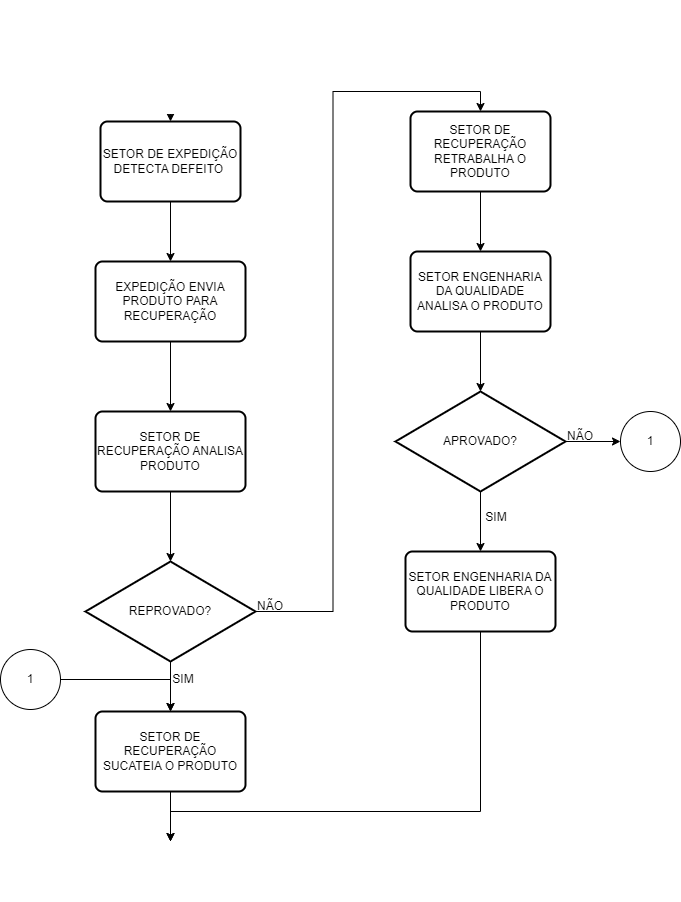

The diagram above was exported from draw.io. Its source (the exported page's mxGraphModel, read from the mxfile embedded in the PNG):
<mxGraphModel dx="864" dy="516" grid="1" gridSize="10" guides="1" tooltips="1" connect="1" arrows="1" fold="1" page="1" pageScale="1" pageWidth="827" pageHeight="1169" math="0" shadow="0">
  <root>
    <mxCell id="0" />
    <mxCell id="1" parent="0" />
    <mxCell id="5V3vQfElW32fmUu60VwU-4" value="" style="edgeStyle=orthogonalEdgeStyle;rounded=0;orthogonalLoop=1;jettySize=auto;html=1;" parent="1" source="5V3vQfElW32fmUu60VwU-1" target="5V3vQfElW32fmUu60VwU-3" edge="1">
      <mxGeometry relative="1" as="geometry" />
    </mxCell>
    <mxCell id="5V3vQfElW32fmUu60VwU-1" value="INÍCIO" style="strokeWidth=2;html=1;shape=mxgraph.flowchart.terminator;whiteSpace=wrap;" parent="1" vertex="1">
      <mxGeometry x="190" y="10" width="100" height="60" as="geometry" />
    </mxCell>
    <mxCell id="DuOxQi-4y3AA7uTv6_uD-4" value="" style="edgeStyle=orthogonalEdgeStyle;rounded=0;orthogonalLoop=1;jettySize=auto;html=1;" parent="1" source="5V3vQfElW32fmUu60VwU-3" target="5V3vQfElW32fmUu60VwU-6" edge="1">
      <mxGeometry relative="1" as="geometry" />
    </mxCell>
    <mxCell id="5V3vQfElW32fmUu60VwU-3" value="SETOR DE EXPEDIÇÃO&lt;br&gt;DETECTA DEFEITO&amp;nbsp;" style="rounded=1;whiteSpace=wrap;html=1;absoluteArcSize=1;arcSize=14;strokeWidth=2;" parent="1" vertex="1">
      <mxGeometry x="170" y="130" width="140" height="80" as="geometry" />
    </mxCell>
    <mxCell id="Jz5u7vmYuOtV8fC-TBjL-2" value="" style="edgeStyle=orthogonalEdgeStyle;rounded=0;orthogonalLoop=1;jettySize=auto;html=1;" edge="1" parent="1" source="5V3vQfElW32fmUu60VwU-6" target="DuOxQi-4y3AA7uTv6_uD-5">
      <mxGeometry relative="1" as="geometry" />
    </mxCell>
    <mxCell id="5V3vQfElW32fmUu60VwU-6" value="EXPEDIÇÃO ENVIA PRODUTO PARA RECUPERAÇÃO" style="rounded=1;whiteSpace=wrap;html=1;absoluteArcSize=1;arcSize=14;strokeWidth=2;" parent="1" vertex="1">
      <mxGeometry x="165" y="270" width="150" height="80" as="geometry" />
    </mxCell>
    <mxCell id="Jz5u7vmYuOtV8fC-TBjL-6" value="" style="edgeStyle=orthogonalEdgeStyle;rounded=0;orthogonalLoop=1;jettySize=auto;html=1;" edge="1" parent="1" source="5V3vQfElW32fmUu60VwU-9" target="Jz5u7vmYuOtV8fC-TBjL-4">
      <mxGeometry relative="1" as="geometry" />
    </mxCell>
    <mxCell id="Jz5u7vmYuOtV8fC-TBjL-11" style="edgeStyle=orthogonalEdgeStyle;rounded=0;orthogonalLoop=1;jettySize=auto;html=1;entryX=0.5;entryY=0;entryDx=0;entryDy=0;" edge="1" parent="1" source="5V3vQfElW32fmUu60VwU-9" target="Jz5u7vmYuOtV8fC-TBjL-8">
      <mxGeometry relative="1" as="geometry" />
    </mxCell>
    <mxCell id="5V3vQfElW32fmUu60VwU-9" value="REPROVADO?" style="strokeWidth=2;html=1;shape=mxgraph.flowchart.decision;whiteSpace=wrap;" parent="1" vertex="1">
      <mxGeometry x="155" y="570" width="170" height="100" as="geometry" />
    </mxCell>
    <mxCell id="5V3vQfElW32fmUu60VwU-20" value="FIM" style="strokeWidth=2;html=1;shape=mxgraph.flowchart.terminator;whiteSpace=wrap;" parent="1" vertex="1">
      <mxGeometry x="190" y="850" width="100" height="60" as="geometry" />
    </mxCell>
    <mxCell id="Jz5u7vmYuOtV8fC-TBjL-3" value="" style="edgeStyle=orthogonalEdgeStyle;rounded=0;orthogonalLoop=1;jettySize=auto;html=1;" edge="1" parent="1" source="DuOxQi-4y3AA7uTv6_uD-5" target="5V3vQfElW32fmUu60VwU-9">
      <mxGeometry relative="1" as="geometry" />
    </mxCell>
    <mxCell id="DuOxQi-4y3AA7uTv6_uD-5" value="SETOR DE RECUPERAÇÃO ANALISA PRODUTO" style="rounded=1;whiteSpace=wrap;html=1;absoluteArcSize=1;arcSize=14;strokeWidth=2;" parent="1" vertex="1">
      <mxGeometry x="165" y="420" width="150" height="80" as="geometry" />
    </mxCell>
    <mxCell id="Jz5u7vmYuOtV8fC-TBjL-5" value="" style="edgeStyle=orthogonalEdgeStyle;rounded=0;orthogonalLoop=1;jettySize=auto;html=1;" edge="1" parent="1" source="Jz5u7vmYuOtV8fC-TBjL-4" target="5V3vQfElW32fmUu60VwU-20">
      <mxGeometry relative="1" as="geometry" />
    </mxCell>
    <mxCell id="Jz5u7vmYuOtV8fC-TBjL-4" value="SETOR DE RECUPERAÇÃO SUCATEIA O PRODUTO" style="rounded=1;whiteSpace=wrap;html=1;absoluteArcSize=1;arcSize=14;strokeWidth=2;" vertex="1" parent="1">
      <mxGeometry x="165" y="720" width="150" height="80" as="geometry" />
    </mxCell>
    <mxCell id="Jz5u7vmYuOtV8fC-TBjL-7" value="SIM" style="text;html=1;strokeColor=none;fillColor=none;align=center;verticalAlign=middle;whiteSpace=wrap;rounded=0;" vertex="1" parent="1">
      <mxGeometry x="223" y="673" width="60" height="30" as="geometry" />
    </mxCell>
    <mxCell id="Jz5u7vmYuOtV8fC-TBjL-10" value="" style="edgeStyle=orthogonalEdgeStyle;rounded=0;orthogonalLoop=1;jettySize=auto;html=1;" edge="1" parent="1" source="Jz5u7vmYuOtV8fC-TBjL-8" target="Jz5u7vmYuOtV8fC-TBjL-9">
      <mxGeometry relative="1" as="geometry" />
    </mxCell>
    <mxCell id="Jz5u7vmYuOtV8fC-TBjL-8" value="SETOR DE RECUPERAÇÃO RETRABALHA O PRODUTO" style="rounded=1;whiteSpace=wrap;html=1;absoluteArcSize=1;arcSize=14;strokeWidth=2;" vertex="1" parent="1">
      <mxGeometry x="480" y="120" width="140" height="80" as="geometry" />
    </mxCell>
    <mxCell id="Jz5u7vmYuOtV8fC-TBjL-14" value="" style="edgeStyle=orthogonalEdgeStyle;rounded=0;orthogonalLoop=1;jettySize=auto;html=1;" edge="1" parent="1" source="Jz5u7vmYuOtV8fC-TBjL-9" target="Jz5u7vmYuOtV8fC-TBjL-13">
      <mxGeometry relative="1" as="geometry" />
    </mxCell>
    <mxCell id="Jz5u7vmYuOtV8fC-TBjL-9" value="SETOR ENGENHARIA DA QUALIDADE ANALISA O PRODUTO" style="rounded=1;whiteSpace=wrap;html=1;absoluteArcSize=1;arcSize=14;strokeWidth=2;" vertex="1" parent="1">
      <mxGeometry x="480" y="260" width="140" height="80" as="geometry" />
    </mxCell>
    <mxCell id="Jz5u7vmYuOtV8fC-TBjL-12" value="NÃO" style="text;html=1;strokeColor=none;fillColor=none;align=center;verticalAlign=middle;whiteSpace=wrap;rounded=0;" vertex="1" parent="1">
      <mxGeometry x="310" y="600" width="60" height="30" as="geometry" />
    </mxCell>
    <mxCell id="Jz5u7vmYuOtV8fC-TBjL-16" value="" style="edgeStyle=orthogonalEdgeStyle;rounded=0;orthogonalLoop=1;jettySize=auto;html=1;" edge="1" parent="1" source="Jz5u7vmYuOtV8fC-TBjL-13" target="Jz5u7vmYuOtV8fC-TBjL-15">
      <mxGeometry relative="1" as="geometry" />
    </mxCell>
    <mxCell id="Jz5u7vmYuOtV8fC-TBjL-20" value="" style="edgeStyle=orthogonalEdgeStyle;rounded=0;orthogonalLoop=1;jettySize=auto;html=1;" edge="1" parent="1" source="Jz5u7vmYuOtV8fC-TBjL-13" target="Jz5u7vmYuOtV8fC-TBjL-19">
      <mxGeometry relative="1" as="geometry" />
    </mxCell>
    <mxCell id="Jz5u7vmYuOtV8fC-TBjL-13" value="APROVADO?" style="strokeWidth=2;html=1;shape=mxgraph.flowchart.decision;whiteSpace=wrap;" vertex="1" parent="1">
      <mxGeometry x="465" y="400" width="170" height="100" as="geometry" />
    </mxCell>
    <mxCell id="Jz5u7vmYuOtV8fC-TBjL-18" style="edgeStyle=orthogonalEdgeStyle;rounded=0;orthogonalLoop=1;jettySize=auto;html=1;" edge="1" parent="1" source="Jz5u7vmYuOtV8fC-TBjL-15" target="5V3vQfElW32fmUu60VwU-20">
      <mxGeometry relative="1" as="geometry">
        <Array as="points">
          <mxPoint x="550" y="820" />
          <mxPoint x="240" y="820" />
        </Array>
      </mxGeometry>
    </mxCell>
    <mxCell id="Jz5u7vmYuOtV8fC-TBjL-15" value="SETOR ENGENHARIA DA QUALIDADE LIBERA O PRODUTO" style="rounded=1;whiteSpace=wrap;html=1;absoluteArcSize=1;arcSize=14;strokeWidth=2;" vertex="1" parent="1">
      <mxGeometry x="475" y="560" width="150" height="80" as="geometry" />
    </mxCell>
    <mxCell id="Jz5u7vmYuOtV8fC-TBjL-17" value="SIM" style="text;html=1;strokeColor=none;fillColor=none;align=center;verticalAlign=middle;whiteSpace=wrap;rounded=0;" vertex="1" parent="1">
      <mxGeometry x="536" y="511" width="60" height="30" as="geometry" />
    </mxCell>
    <mxCell id="Jz5u7vmYuOtV8fC-TBjL-19" value="1" style="ellipse;whiteSpace=wrap;html=1;aspect=fixed;" vertex="1" parent="1">
      <mxGeometry x="690" y="420" width="60" height="60" as="geometry" />
    </mxCell>
    <mxCell id="Jz5u7vmYuOtV8fC-TBjL-21" value="NÃO" style="text;html=1;strokeColor=none;fillColor=none;align=center;verticalAlign=middle;whiteSpace=wrap;rounded=0;" vertex="1" parent="1">
      <mxGeometry x="620" y="430" width="60" height="30" as="geometry" />
    </mxCell>
    <mxCell id="Jz5u7vmYuOtV8fC-TBjL-23" style="edgeStyle=orthogonalEdgeStyle;rounded=0;orthogonalLoop=1;jettySize=auto;html=1;entryX=0.5;entryY=0;entryDx=0;entryDy=0;" edge="1" parent="1" source="Jz5u7vmYuOtV8fC-TBjL-22" target="Jz5u7vmYuOtV8fC-TBjL-4">
      <mxGeometry relative="1" as="geometry" />
    </mxCell>
    <mxCell id="Jz5u7vmYuOtV8fC-TBjL-22" value="1" style="ellipse;whiteSpace=wrap;html=1;aspect=fixed;" vertex="1" parent="1">
      <mxGeometry x="70" y="658" width="60" height="60" as="geometry" />
    </mxCell>
  </root>
</mxGraphModel>